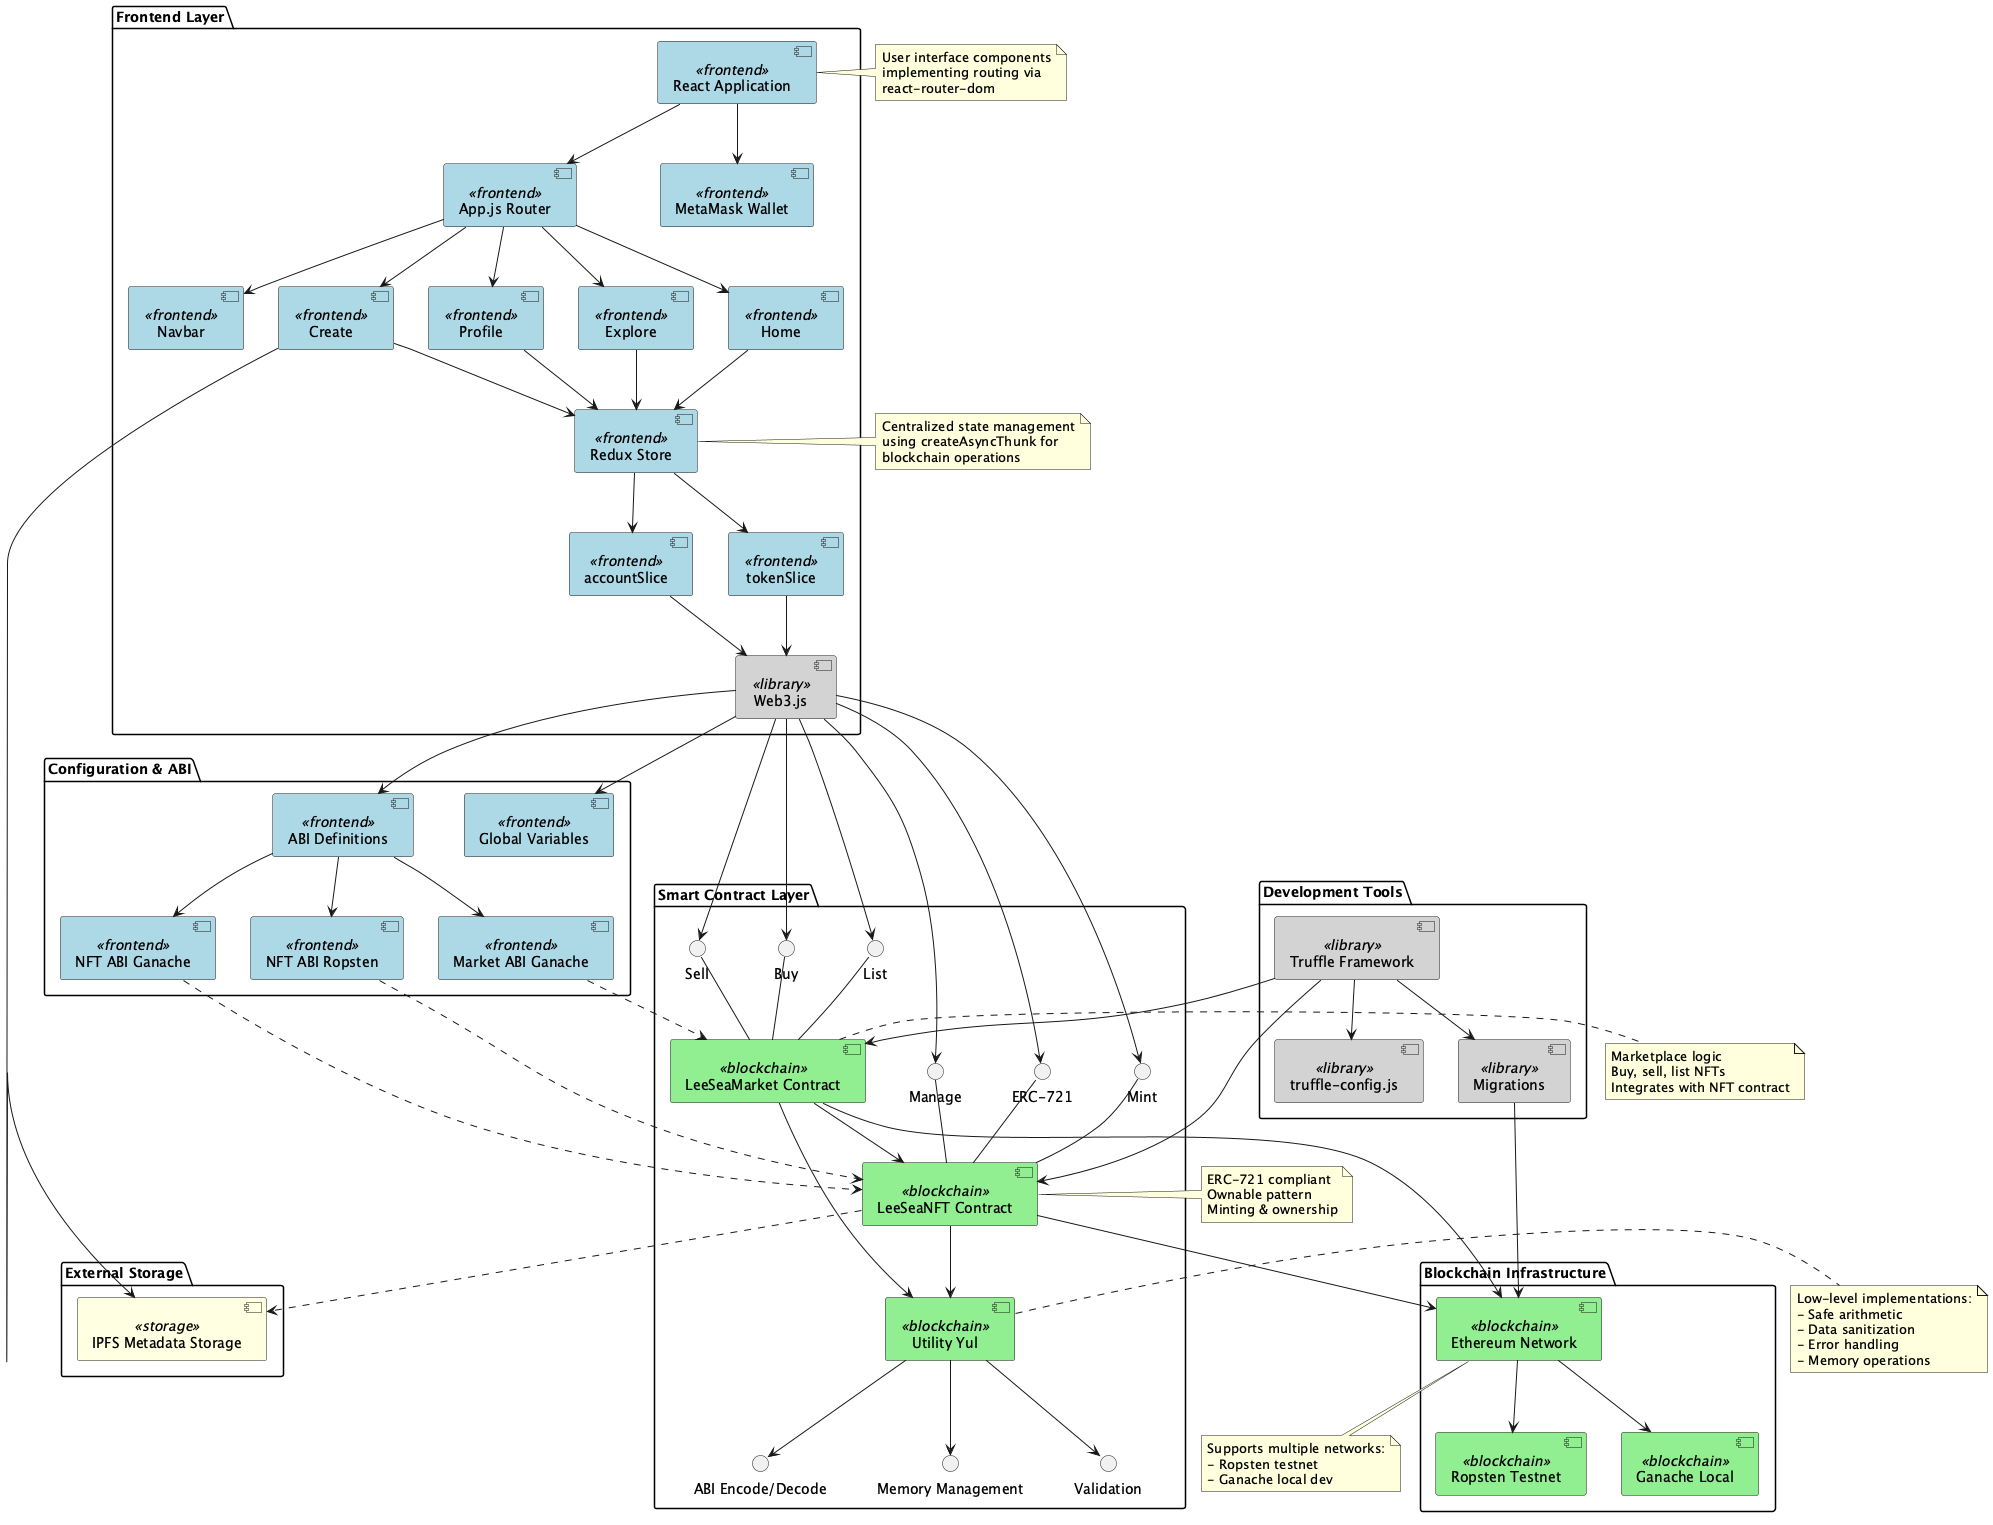

The diagram above was rendered by PlantUML. Its source (embedded in the PNG):
@startuml

skinparam component {
    BackgroundColor<<frontend>> LightBlue
    BackgroundColor<<blockchain>> LightGreen
    BackgroundColor<<storage>> LightYellow
    BackgroundColor<<library>> LightGray
}

package "Frontend Layer" {
    component [React Application] as ReactApp <<frontend>>
    component [App.js Router] as AppRouter <<frontend>>
    component [Navbar] as Navbar <<frontend>>
    component [Home] as Home <<frontend>>
    component [Profile] as Profile <<frontend>>
    component [Create] as Create <<frontend>>
    component [Explore] as Explore <<frontend>>

    component [Redux Store] as Redux <<frontend>>
    component [accountSlice] as AccountSlice <<frontend>>
    component [tokenSlice] as TokenSlice <<frontend>>

    component [Web3.js] as Web3 <<library>>
    component [MetaMask Wallet] as MetaMask <<frontend>>
}

package "Smart Contract Layer" {
    component [LeeSeaNFT Contract] as NFTContract <<blockchain>>
    interface "Mint" as IMint
    interface "Manage" as IManage
    interface "ERC-721" as IERC721

    component [LeeSeaMarket Contract] as MarketContract <<blockchain>>
    interface "Buy" as IBuy
    interface "Sell" as ISell
    interface "List" as IList

    component [Utility Yul] as YulUtility <<blockchain>>
    interface "ABI Encode/Decode" as IABIEncode
    interface "Memory Management" as IMemory
    interface "Validation" as IValidation
}

package "Blockchain Infrastructure" {
    component [Ethereum Network] as Ethereum <<blockchain>>
    component [Ropsten Testnet] as Ropsten <<blockchain>>
    component [Ganache Local] as Ganache <<blockchain>>
}

package "Development Tools" {
    component [Truffle Framework] as Truffle <<library>>
    component [truffle-config.js] as TruffleConfig <<library>>
    component [Migrations] as Migrations <<library>>
}

package "Configuration & ABI" {
    component [ABI Definitions] as ABI <<frontend>>
    component [NFT ABI Ganache] as NFTABIGanache <<frontend>>
    component [Market ABI Ganache] as MarketABIGanache <<frontend>>
    component [NFT ABI Ropsten] as NFTABIRopsten <<frontend>>
    component [Global Variables] as GlobalVars <<frontend>>
}

package "External Storage" {
    component [IPFS Metadata Storage] as IPFS <<storage>>
}

ReactApp --> AppRouter
AppRouter --> Navbar
AppRouter --> Home
AppRouter --> Profile
AppRouter --> Create
AppRouter --> Explore

Home --> Redux
Profile --> Redux
Create --> Redux
Explore --> Redux

Redux --> AccountSlice
Redux --> TokenSlice

AccountSlice --> Web3
TokenSlice --> Web3

ReactApp --> MetaMask

Web3 --> ABI
Web3 --> GlobalVars

Web3 --> IMint
Web3 --> IManage
Web3 --> IERC721

Web3 --> IBuy
Web3 --> ISell
Web3 --> IList

IMint -- NFTContract
IManage -- NFTContract
IERC721 -- NFTContract

IBuy -- MarketContract
ISell -- MarketContract
IList -- MarketContract

NFTContract --> YulUtility
MarketContract --> YulUtility

MarketContract --> NFTContract

NFTContract --> Ethereum
MarketContract --> Ethereum

Ethereum --> Ropsten
Ethereum --> Ganache

Truffle --> TruffleConfig
Truffle --> Migrations
Truffle --> NFTContract
Truffle --> MarketContract

Migrations --> Ethereum

ABI --> NFTABIGanache
ABI --> MarketABIGanache
ABI --> NFTABIRopsten

NFTABIGanache ..> NFTContract
MarketABIGanache ..> MarketContract
NFTABIRopsten ..> NFTContract

Create --> IPFS
NFTContract ..> IPFS

YulUtility --> IABIEncode
YulUtility --> IMemory
YulUtility --> IValidation

note right of ReactApp
User interface components
implementing routing via
react-router-dom
end note

note right of Redux
Centralized state management
using createAsyncThunk for
blockchain operations
end note

note right of NFTContract
ERC-721 compliant
Ownable pattern
Minting & ownership
end note

note right of MarketContract
Marketplace logic
Buy, sell, list NFTs
Integrates with NFT contract
end note

note right of YulUtility
Low-level implementations:
- Safe arithmetic
- Data sanitization
- Error handling
- Memory operations
end note

note bottom of Ethereum
Supports multiple networks:
- Ropsten testnet
- Ganache local dev
end note

@enduml